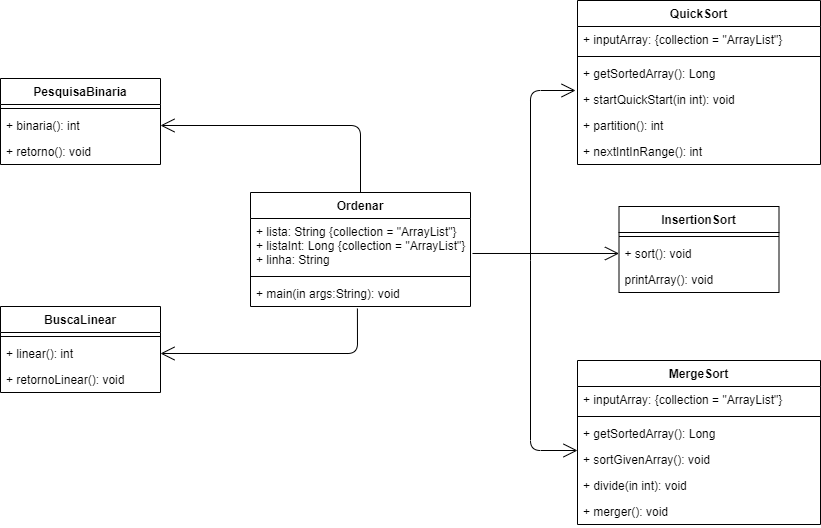

The diagram above was exported from draw.io. Its source (the exported page's mxGraphModel, read from the mxfile embedded in the PNG):
<mxGraphModel dx="1422" dy="794" grid="1" gridSize="10" guides="1" tooltips="1" connect="1" arrows="1" fold="1" page="1" pageScale="1" pageWidth="827" pageHeight="1169" math="0" shadow="0">
  <root>
    <mxCell id="0" />
    <mxCell id="1" parent="0" />
    <mxCell id="DEWkRDGinhqPt2hh7Df1-16" value="MergeSort" style="swimlane;fontStyle=1;align=center;verticalAlign=top;childLayout=stackLayout;horizontal=1;startSize=26;horizontalStack=0;resizeParent=1;resizeParentMax=0;resizeLast=0;collapsible=1;marginBottom=0;" vertex="1" parent="1">
      <mxGeometry x="667" y="470" width="243" height="164" as="geometry" />
    </mxCell>
    <mxCell id="DEWkRDGinhqPt2hh7Df1-17" value="+ inputArray: {collection = &quot;ArrayList&quot;}" style="text;strokeColor=none;fillColor=none;align=left;verticalAlign=top;spacingLeft=4;spacingRight=4;overflow=hidden;rotatable=0;points=[[0,0.5],[1,0.5]];portConstraint=eastwest;" vertex="1" parent="DEWkRDGinhqPt2hh7Df1-16">
      <mxGeometry y="26" width="243" height="26" as="geometry" />
    </mxCell>
    <mxCell id="DEWkRDGinhqPt2hh7Df1-18" value="" style="line;strokeWidth=1;fillColor=none;align=left;verticalAlign=middle;spacingTop=-1;spacingLeft=3;spacingRight=3;rotatable=0;labelPosition=right;points=[];portConstraint=eastwest;" vertex="1" parent="DEWkRDGinhqPt2hh7Df1-16">
      <mxGeometry y="52" width="243" height="8" as="geometry" />
    </mxCell>
    <mxCell id="DEWkRDGinhqPt2hh7Df1-19" value="+ getSortedArray(): Long" style="text;strokeColor=none;fillColor=none;align=left;verticalAlign=top;spacingLeft=4;spacingRight=4;overflow=hidden;rotatable=0;points=[[0,0.5],[1,0.5]];portConstraint=eastwest;" vertex="1" parent="DEWkRDGinhqPt2hh7Df1-16">
      <mxGeometry y="60" width="243" height="26" as="geometry" />
    </mxCell>
    <mxCell id="DEWkRDGinhqPt2hh7Df1-29" value="+ sortGivenArray(): void" style="text;strokeColor=none;fillColor=none;align=left;verticalAlign=top;spacingLeft=4;spacingRight=4;overflow=hidden;rotatable=0;points=[[0,0.5],[1,0.5]];portConstraint=eastwest;" vertex="1" parent="DEWkRDGinhqPt2hh7Df1-16">
      <mxGeometry y="86" width="243" height="26" as="geometry" />
    </mxCell>
    <mxCell id="DEWkRDGinhqPt2hh7Df1-30" value="+ divide(in int): void" style="text;strokeColor=none;fillColor=none;align=left;verticalAlign=top;spacingLeft=4;spacingRight=4;overflow=hidden;rotatable=0;points=[[0,0.5],[1,0.5]];portConstraint=eastwest;" vertex="1" parent="DEWkRDGinhqPt2hh7Df1-16">
      <mxGeometry y="112" width="243" height="26" as="geometry" />
    </mxCell>
    <mxCell id="DEWkRDGinhqPt2hh7Df1-31" value="+ merger(): void" style="text;strokeColor=none;fillColor=none;align=left;verticalAlign=top;spacingLeft=4;spacingRight=4;overflow=hidden;rotatable=0;points=[[0,0.5],[1,0.5]];portConstraint=eastwest;" vertex="1" parent="DEWkRDGinhqPt2hh7Df1-16">
      <mxGeometry y="138" width="243" height="26" as="geometry" />
    </mxCell>
    <mxCell id="DEWkRDGinhqPt2hh7Df1-33" value="QuickSort" style="swimlane;fontStyle=1;align=center;verticalAlign=top;childLayout=stackLayout;horizontal=1;startSize=26;horizontalStack=0;resizeParent=1;resizeParentMax=0;resizeLast=0;collapsible=1;marginBottom=0;" vertex="1" parent="1">
      <mxGeometry x="667" y="110" width="243" height="164" as="geometry" />
    </mxCell>
    <mxCell id="DEWkRDGinhqPt2hh7Df1-34" value="+ inputArray: {collection = &quot;ArrayList&quot;}" style="text;strokeColor=none;fillColor=none;align=left;verticalAlign=top;spacingLeft=4;spacingRight=4;overflow=hidden;rotatable=0;points=[[0,0.5],[1,0.5]];portConstraint=eastwest;" vertex="1" parent="DEWkRDGinhqPt2hh7Df1-33">
      <mxGeometry y="26" width="243" height="26" as="geometry" />
    </mxCell>
    <mxCell id="DEWkRDGinhqPt2hh7Df1-35" value="" style="line;strokeWidth=1;fillColor=none;align=left;verticalAlign=middle;spacingTop=-1;spacingLeft=3;spacingRight=3;rotatable=0;labelPosition=right;points=[];portConstraint=eastwest;" vertex="1" parent="DEWkRDGinhqPt2hh7Df1-33">
      <mxGeometry y="52" width="243" height="8" as="geometry" />
    </mxCell>
    <mxCell id="DEWkRDGinhqPt2hh7Df1-36" value="+ getSortedArray(): Long" style="text;strokeColor=none;fillColor=none;align=left;verticalAlign=top;spacingLeft=4;spacingRight=4;overflow=hidden;rotatable=0;points=[[0,0.5],[1,0.5]];portConstraint=eastwest;" vertex="1" parent="DEWkRDGinhqPt2hh7Df1-33">
      <mxGeometry y="60" width="243" height="26" as="geometry" />
    </mxCell>
    <mxCell id="DEWkRDGinhqPt2hh7Df1-37" value="+ startQuickStart(in int): void" style="text;strokeColor=none;fillColor=none;align=left;verticalAlign=top;spacingLeft=4;spacingRight=4;overflow=hidden;rotatable=0;points=[[0,0.5],[1,0.5]];portConstraint=eastwest;" vertex="1" parent="DEWkRDGinhqPt2hh7Df1-33">
      <mxGeometry y="86" width="243" height="26" as="geometry" />
    </mxCell>
    <mxCell id="DEWkRDGinhqPt2hh7Df1-38" value="+ partition(): int" style="text;strokeColor=none;fillColor=none;align=left;verticalAlign=top;spacingLeft=4;spacingRight=4;overflow=hidden;rotatable=0;points=[[0,0.5],[1,0.5]];portConstraint=eastwest;" vertex="1" parent="DEWkRDGinhqPt2hh7Df1-33">
      <mxGeometry y="112" width="243" height="26" as="geometry" />
    </mxCell>
    <mxCell id="DEWkRDGinhqPt2hh7Df1-39" value="+ nextIntInRange(): int" style="text;strokeColor=none;fillColor=none;align=left;verticalAlign=top;spacingLeft=4;spacingRight=4;overflow=hidden;rotatable=0;points=[[0,0.5],[1,0.5]];portConstraint=eastwest;" vertex="1" parent="DEWkRDGinhqPt2hh7Df1-33">
      <mxGeometry y="138" width="243" height="26" as="geometry" />
    </mxCell>
    <mxCell id="DEWkRDGinhqPt2hh7Df1-12" value="Ordenar" style="swimlane;fontStyle=1;align=center;verticalAlign=top;childLayout=stackLayout;horizontal=1;startSize=26;horizontalStack=0;resizeParent=1;resizeParentMax=0;resizeLast=0;collapsible=1;marginBottom=0;" vertex="1" parent="1">
      <mxGeometry x="340" y="302" width="220" height="114" as="geometry" />
    </mxCell>
    <mxCell id="DEWkRDGinhqPt2hh7Df1-13" value="+ lista: String {collection = &quot;ArrayList&quot;}&#10;+ listaInt: Long {collection = &quot;ArrayList&quot;}&#10;+ linha: String" style="text;strokeColor=none;fillColor=none;align=left;verticalAlign=top;spacingLeft=4;spacingRight=4;overflow=hidden;rotatable=0;points=[[0,0.5],[1,0.5]];portConstraint=eastwest;" vertex="1" parent="DEWkRDGinhqPt2hh7Df1-12">
      <mxGeometry y="26" width="220" height="54" as="geometry" />
    </mxCell>
    <mxCell id="DEWkRDGinhqPt2hh7Df1-14" value="" style="line;strokeWidth=1;fillColor=none;align=left;verticalAlign=middle;spacingTop=-1;spacingLeft=3;spacingRight=3;rotatable=0;labelPosition=right;points=[];portConstraint=eastwest;" vertex="1" parent="DEWkRDGinhqPt2hh7Df1-12">
      <mxGeometry y="80" width="220" height="8" as="geometry" />
    </mxCell>
    <mxCell id="DEWkRDGinhqPt2hh7Df1-15" value="+ main(in args:String): void" style="text;strokeColor=none;fillColor=none;align=left;verticalAlign=top;spacingLeft=4;spacingRight=4;overflow=hidden;rotatable=0;points=[[0,0.5],[1,0.5]];portConstraint=eastwest;" vertex="1" parent="DEWkRDGinhqPt2hh7Df1-12">
      <mxGeometry y="88" width="220" height="26" as="geometry" />
    </mxCell>
    <mxCell id="DEWkRDGinhqPt2hh7Df1-8" value="BuscaLinear" style="swimlane;fontStyle=1;align=center;verticalAlign=top;childLayout=stackLayout;horizontal=1;startSize=26;horizontalStack=0;resizeParent=1;resizeParentMax=0;resizeLast=0;collapsible=1;marginBottom=0;" vertex="1" parent="1">
      <mxGeometry x="90" y="416" width="160" height="86" as="geometry" />
    </mxCell>
    <mxCell id="DEWkRDGinhqPt2hh7Df1-10" value="" style="line;strokeWidth=1;fillColor=none;align=left;verticalAlign=middle;spacingTop=-1;spacingLeft=3;spacingRight=3;rotatable=0;labelPosition=right;points=[];portConstraint=eastwest;" vertex="1" parent="DEWkRDGinhqPt2hh7Df1-8">
      <mxGeometry y="26" width="160" height="8" as="geometry" />
    </mxCell>
    <mxCell id="DEWkRDGinhqPt2hh7Df1-11" value="+ linear(): int" style="text;strokeColor=none;fillColor=none;align=left;verticalAlign=top;spacingLeft=4;spacingRight=4;overflow=hidden;rotatable=0;points=[[0,0.5],[1,0.5]];portConstraint=eastwest;" vertex="1" parent="DEWkRDGinhqPt2hh7Df1-8">
      <mxGeometry y="34" width="160" height="26" as="geometry" />
    </mxCell>
    <mxCell id="DEWkRDGinhqPt2hh7Df1-43" value="+ retornoLinear(): void" style="text;strokeColor=none;fillColor=none;align=left;verticalAlign=top;spacingLeft=4;spacingRight=4;overflow=hidden;rotatable=0;points=[[0,0.5],[1,0.5]];portConstraint=eastwest;" vertex="1" parent="DEWkRDGinhqPt2hh7Df1-8">
      <mxGeometry y="60" width="160" height="26" as="geometry" />
    </mxCell>
    <mxCell id="DEWkRDGinhqPt2hh7Df1-4" value="PesquisaBinaria" style="swimlane;fontStyle=1;align=center;verticalAlign=top;childLayout=stackLayout;horizontal=1;startSize=26;horizontalStack=0;resizeParent=1;resizeParentMax=0;resizeLast=0;collapsible=1;marginBottom=0;" vertex="1" parent="1">
      <mxGeometry x="90" y="188" width="160" height="86" as="geometry" />
    </mxCell>
    <mxCell id="DEWkRDGinhqPt2hh7Df1-6" value="" style="line;strokeWidth=1;fillColor=none;align=left;verticalAlign=middle;spacingTop=-1;spacingLeft=3;spacingRight=3;rotatable=0;labelPosition=right;points=[];portConstraint=eastwest;" vertex="1" parent="DEWkRDGinhqPt2hh7Df1-4">
      <mxGeometry y="26" width="160" height="8" as="geometry" />
    </mxCell>
    <mxCell id="DEWkRDGinhqPt2hh7Df1-7" value="+ binaria(): int" style="text;strokeColor=none;fillColor=none;align=left;verticalAlign=top;spacingLeft=4;spacingRight=4;overflow=hidden;rotatable=0;points=[[0,0.5],[1,0.5]];portConstraint=eastwest;" vertex="1" parent="DEWkRDGinhqPt2hh7Df1-4">
      <mxGeometry y="34" width="160" height="26" as="geometry" />
    </mxCell>
    <mxCell id="DEWkRDGinhqPt2hh7Df1-42" value="+ retorno(): void" style="text;strokeColor=none;fillColor=none;align=left;verticalAlign=top;spacingLeft=4;spacingRight=4;overflow=hidden;rotatable=0;points=[[0,0.5],[1,0.5]];portConstraint=eastwest;" vertex="1" parent="DEWkRDGinhqPt2hh7Df1-4">
      <mxGeometry y="60" width="160" height="26" as="geometry" />
    </mxCell>
    <mxCell id="DEWkRDGinhqPt2hh7Df1-20" value="InsertionSort" style="swimlane;fontStyle=1;align=center;verticalAlign=top;childLayout=stackLayout;horizontal=1;startSize=26;horizontalStack=0;resizeParent=1;resizeParentMax=0;resizeLast=0;collapsible=1;marginBottom=0;" vertex="1" parent="1">
      <mxGeometry x="708.5" y="316" width="160" height="86" as="geometry" />
    </mxCell>
    <mxCell id="DEWkRDGinhqPt2hh7Df1-22" value="" style="line;strokeWidth=1;fillColor=none;align=left;verticalAlign=middle;spacingTop=-1;spacingLeft=3;spacingRight=3;rotatable=0;labelPosition=right;points=[];portConstraint=eastwest;" vertex="1" parent="DEWkRDGinhqPt2hh7Df1-20">
      <mxGeometry y="26" width="160" height="8" as="geometry" />
    </mxCell>
    <mxCell id="DEWkRDGinhqPt2hh7Df1-23" value="+ sort(): void" style="text;strokeColor=none;fillColor=none;align=left;verticalAlign=top;spacingLeft=4;spacingRight=4;overflow=hidden;rotatable=0;points=[[0,0.5],[1,0.5]];portConstraint=eastwest;" vertex="1" parent="DEWkRDGinhqPt2hh7Df1-20">
      <mxGeometry y="34" width="160" height="26" as="geometry" />
    </mxCell>
    <mxCell id="DEWkRDGinhqPt2hh7Df1-32" value="printArray(): void" style="text;strokeColor=none;fillColor=none;align=left;verticalAlign=top;spacingLeft=4;spacingRight=4;overflow=hidden;rotatable=0;points=[[0,0.5],[1,0.5]];portConstraint=eastwest;" vertex="1" parent="DEWkRDGinhqPt2hh7Df1-20">
      <mxGeometry y="60" width="160" height="26" as="geometry" />
    </mxCell>
    <mxCell id="DEWkRDGinhqPt2hh7Df1-49" value="" style="endArrow=open;endFill=1;endSize=12;html=1;entryX=0;entryY=0.5;entryDx=0;entryDy=0;exitX=1.009;exitY=0.648;exitDx=0;exitDy=0;exitPerimeter=0;" edge="1" parent="1" source="DEWkRDGinhqPt2hh7Df1-13" target="DEWkRDGinhqPt2hh7Df1-23">
      <mxGeometry width="160" relative="1" as="geometry">
        <mxPoint x="580" y="350" as="sourcePoint" />
        <mxPoint x="590" y="410" as="targetPoint" />
      </mxGeometry>
    </mxCell>
    <mxCell id="DEWkRDGinhqPt2hh7Df1-50" value="" style="endArrow=open;endFill=1;endSize=12;html=1;entryX=-0.008;entryY=1.154;entryDx=0;entryDy=0;entryPerimeter=0;" edge="1" parent="1" target="DEWkRDGinhqPt2hh7Df1-36">
      <mxGeometry width="160" relative="1" as="geometry">
        <mxPoint x="620" y="370" as="sourcePoint" />
        <mxPoint x="560" y="490" as="targetPoint" />
        <Array as="points">
          <mxPoint x="620" y="200" />
        </Array>
      </mxGeometry>
    </mxCell>
    <mxCell id="DEWkRDGinhqPt2hh7Df1-51" value="" style="endArrow=open;endFill=1;endSize=12;html=1;exitX=0.5;exitY=0;exitDx=0;exitDy=0;entryX=1;entryY=0.5;entryDx=0;entryDy=0;" edge="1" parent="1" source="DEWkRDGinhqPt2hh7Df1-12" target="DEWkRDGinhqPt2hh7Df1-7">
      <mxGeometry width="160" relative="1" as="geometry">
        <mxPoint x="410" y="500" as="sourcePoint" />
        <mxPoint x="570" y="500" as="targetPoint" />
        <Array as="points">
          <mxPoint x="450" y="235" />
        </Array>
      </mxGeometry>
    </mxCell>
    <mxCell id="DEWkRDGinhqPt2hh7Df1-52" value="" style="endArrow=open;endFill=1;endSize=12;html=1;exitX=0.486;exitY=1.077;exitDx=0;exitDy=0;exitPerimeter=0;entryX=1;entryY=0.5;entryDx=0;entryDy=0;" edge="1" parent="1" source="DEWkRDGinhqPt2hh7Df1-15" target="DEWkRDGinhqPt2hh7Df1-11">
      <mxGeometry width="160" relative="1" as="geometry">
        <mxPoint x="420" y="510" as="sourcePoint" />
        <mxPoint x="580" y="510" as="targetPoint" />
        <Array as="points">
          <mxPoint x="447" y="463" />
        </Array>
      </mxGeometry>
    </mxCell>
    <mxCell id="DEWkRDGinhqPt2hh7Df1-53" value="" style="endArrow=open;endFill=1;endSize=12;html=1;" edge="1" parent="1">
      <mxGeometry width="160" relative="1" as="geometry">
        <mxPoint x="620" y="370" as="sourcePoint" />
        <mxPoint x="667" y="560" as="targetPoint" />
        <Array as="points">
          <mxPoint x="620" y="560" />
        </Array>
      </mxGeometry>
    </mxCell>
  </root>
</mxGraphModel>